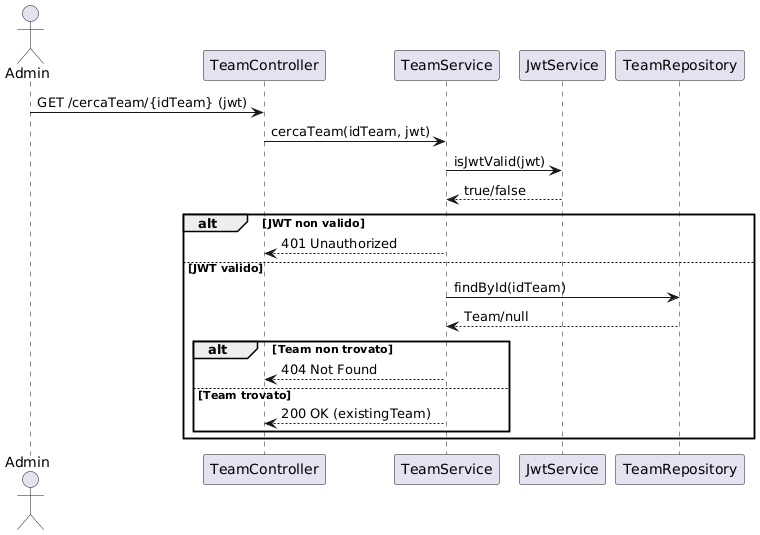

The diagram above was rendered by PlantUML. Its source (embedded in the PNG):
@startuml
actor Admin as Client
participant TeamController as C
participant TeamService as S
participant JwtService as J
participant TeamRepository as R

Client -> C: GET /cercaTeam/{idTeam} (jwt)
C -> S: cercaTeam(idTeam, jwt)

S -> J: isJwtValid(jwt)
J --> S: true/false

alt JWT non valido
    S --> C: 401 Unauthorized
else JWT valido
    S -> R: findById(idTeam)
    R --> S: Team/null

    alt Team non trovato
        S --> C: 404 Not Found
    else Team trovato
        S --> C: 200 OK (existingTeam)
    end
end
@enduml